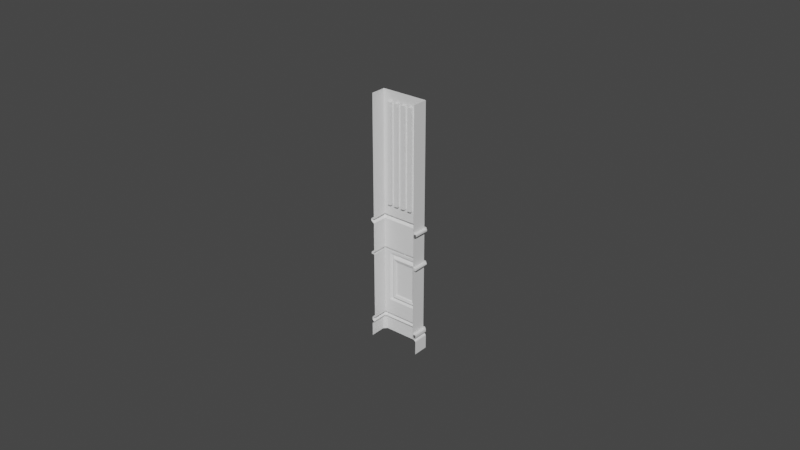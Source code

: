 # Source: Wall_Thin.blend  (saved by Blender 2.92.15; exported with 4.5.12 LTS)
import bpy
from mathutils import Matrix  # noqa: F401  (used for matrix-valued properties, if any)

bpy.ops.wm.read_factory_settings(use_empty=True)
scene = bpy.context.scene
scene.name = 'Scene'

# ---- collections
col_collection = bpy.data.collections.new('Collection'); scene.collection.children.link(col_collection)

# ---- world
world_world = bpy.data.worlds.new('World'); scene.world = world_world
world_world.use_nodes = True; world_world.node_tree.nodes.clear()
_N = world_world.node_tree.nodes; _L = world_world.node_tree.links
n0 = _N.new('ShaderNodeOutputWorld'); n0.name = 'World Output'; n0.location = (300, 300)
n1 = _N.new('ShaderNodeBackground'); n1.name = 'Background'; n1.location = (10, 300)
n1.inputs[0].default_value = (0.05088, 0.05088, 0.05088, 1.0)
_L.new(n1.outputs[0], n0.inputs[0])
n0.is_active_output = True
world_world.color = (0.05088, 0.05088, 0.05088)
world_world.use_sun_shadow = False
world_world.sun_shadow_jitter_overblur = 0.0

# ---- meshes
me_plane = bpy.data.meshes.new('Plane')
me_plane.from_pydata([(0.03, 0.005, 0.08), (0.03, 0.005, 0.04141), (0.03, 0.005, 0.01174), (0.03, 0.005, 0.02805), (0.01253, 0.005, 0.01403), (0.01253, 0.005, 0.02576), (0.03, 0.005, 0.006749), (-4.45e-12, 0.005, 0.006749), (0.0075, 0.005, 0.006749), (0.015, 0.005, 0.006749), (0.0225, 0.005, 0.006749), (0.03, 0.005, 0.07678), (0.03, 0.005, 0.04463), (0.0225, 0.005, 0.01174), (0.0, 0.005, 0.03028), (-4.45e-12, 0.005, 0.01174), (-4.45e-12, 0.005, 0.02805), (0.0075, 0.005, 0.01174), (0.03, 0.005, 0.03918), (0.015, 0.005, 0.01174), (0.03, 0.005, 0.03028), (3.916e-11, 0.005, 0.01403), (3.916e-11, 0.005, 0.02576), (0.002722, 0.005, 0.01403), (0.002722, 0.005, 0.02576), (0.005444, 0.005, 0.01403), (0.005444, 0.005, 0.02576), (0.01812, 0.005386, 0.02713), (0.02027, 0.00545, 0.02758), (0.01876, 0.005546, 0.02726), (0.01954, 0.00557, 0.02743), (0.02027, 0.00545, 0.01221), (0.01812, 0.005386, 0.01266), (0.01954, 0.00557, 0.01236), (0.01876, 0.005546, 0.01253), (4.545e-11, 0.005382, 0.01266), (4.545e-11, 0.005444, 0.0122), (4.545e-11, 0.005543, 0.01253), (4.545e-11, 0.005566, 0.01236), (4.545e-11, 0.005444, 0.02759), (4.545e-11, 0.005382, 0.02713), (4.545e-11, 0.005566, 0.02743), (4.545e-11, 0.005543, 0.02726), (0.001839, 0.005383, 0.01266), (0.001857, 0.005445, 0.0122), (0.001844, 0.005544, 0.01253), (0.001851, 0.005567, 0.01236), (0.001857, 0.005445, 0.02759), (0.001839, 0.005383, 0.02713), (0.001851, 0.005567, 0.02743), (0.001844, 0.005544, 0.02726), (0.003678, 0.005384, 0.01266), (0.003714, 0.005447, 0.01221), (0.003689, 0.005545, 0.01253), (0.003702, 0.005568, 0.01236), (0.003714, 0.005447, 0.02758), (0.003678, 0.005384, 0.02713), (0.003702, 0.005568, 0.02743), (0.003689, 0.005545, 0.02726), (5.816e-05, 0.005275, 0.01426), (-5.816e-05, 0.005275, 0.01426), (3.916e-11, 0.005125, 0.01403), (5.816e-05, 0.005275, 0.02553), (3.916e-11, 0.005125, 0.02576), (-5.816e-05, 0.005275, 0.02553), (0.00278, 0.005275, 0.01426), (0.002664, 0.005275, 0.01426), (0.002722, 0.005125, 0.01403), (0.00278, 0.005275, 0.02553), (0.002722, 0.005125, 0.02576), (0.002664, 0.005275, 0.02553), (0.005502, 0.005275, 0.01426), (0.005386, 0.005275, 0.01426), (0.005444, 0.005125, 0.01403), (0.005502, 0.005275, 0.02553), (0.005444, 0.005125, 0.02576), (0.005386, 0.005275, 0.02553), (0.0116, 0.005275, 0.01426), (0.01253, 0.005125, 0.01403), (0.01253, 0.005125, 0.02576), (0.0116, 0.005275, 0.02553), (4.456e-11, 0.004733, 0.01322), (3.693e-11, 0.004807, 0.0131), (4.545e-11, 0.004809, 0.02669), (3.66e-11, 0.004736, 0.02656), (0.001822, 0.004807, 0.0131), (0.003644, 0.004801, 0.0131), (0.0038, 0.004733, 0.01322), (0.003718, 0.004756, 0.01316), (0.003644, 0.004801, 0.02669), (0.003718, 0.004756, 0.02663), (0.0038, 0.004733, 0.02657), (0.01595, 0.004791, 0.01311), (0.01574, 0.00475, 0.01316), (0.01549, 0.004729, 0.01322), (0.01595, 0.004791, 0.02668), (0.01549, 0.004729, 0.02657), (0.01574, 0.00475, 0.02663), (0.002455, 0.005, 0.07678), (0.007364, 0.005, 0.07678), (0.01227, 0.005, 0.07678), (0.01718, 0.005, 0.07678), (0.02209, 0.005, 0.07678), (0.002455, 0.005, 0.04463), (0.007364, 0.005, 0.04463), (0.01227, 0.005, 0.04463), (0.01718, 0.005, 0.04463), (0.02209, 0.005, 0.04463), (0.03, 3.104e-10, 0.02953), (0.03, 3.881e-10, 0.02879), (0.03, 2.328e-10, 0.03918), (0.03, 2.328e-10, 0.03028), (0.0, 0.005, 0.03918), (0.02455, 0.005, 0.08), (0.01909, 0.005, 0.08), (0.01364, 0.005, 0.08), (0.008182, 0.005, 0.08), (0.002727, 0.005, 0.08), (0.002455, 0.004, 0.07678), (0.007364, 0.004, 0.07678), (0.01227, 0.004, 0.07678), (0.01718, 0.004, 0.07678), (0.02209, 0.004, 0.07678), (0.002455, 0.004, 0.04463), (0.007364, 0.004, 0.04463), (0.01227, 0.004, 0.04463), (0.01718, 0.004, 0.04463), (0.02209, 0.004, 0.04463), (0.03, -1.863e-09, 0.08), (0.03, 0.0, 0.04141), (0.03, 1.397e-09, 0.01174), (0.03, 4.657e-10, 0.02805), (0.03, 1.397e-09, 0.006749), (0.03, -1.397e-09, 0.07678), (0.03, -4.657e-10, 0.04463), (0.03, 0.006, 1.118e-08), (-4.45e-12, 0.006, 1.118e-08), (0.0075, 0.006, 1.118e-08), (0.015, 0.006, 1.118e-08), (0.0225, 0.006, 1.118e-08), (0.03, 0.006, 0.001125), (0.03, 0.006, 0.00225), (0.03, 0.006, 0.003375), (-4.45e-12, 0.006, 0.001125), (-4.45e-12, 0.006, 0.00225), (-4.45e-12, 0.006, 0.003375), (0.0075, 0.006, 0.001125), (0.0075, 0.006, 0.00225), (0.0075, 0.006, 0.003375), (0.015, 0.006, 0.001125), (0.015, 0.006, 0.00225), (0.015, 0.006, 0.003375), (0.0225, 0.006, 0.001125), (0.0225, 0.006, 0.00225), (0.0225, 0.006, 0.003375), (0.034, 0.005, 1.118e-08), (0.034, 1.863e-09, 1.118e-08), (0.034, 0.005, 0.001125), (0.034, 0.005, 0.00225), (0.034, 0.005, 0.003375), (0.034, 1.785e-09, 0.001125), (0.034, 1.707e-09, 0.00225), (0.034, 1.63e-09, 0.003375), (0.03375, 1.475e-09, 0.005624), (0.03375, 1.552e-09, 0.004499), (6.063e-13, 0.004, 0.07678), (-3.032e-12, 0.005, 0.08), (6.063e-13, 0.005, 0.04141), (6.063e-13, 0.005, 0.04463), (6.063e-13, 0.005, 0.07678), (0.03, 0.005, 0.02879), (0.03, 0.005, 0.02953), (-2.967e-12, 0.005, 0.02879), (-1.483e-12, 0.005, 0.02953), (0.03, 0.005, 0.04067), (4.042e-13, 0.005, 0.04067), (0.03, 7.761e-11, 0.04067), (-1.483e-12, 0.005746, 0.02953), (-1.983e-12, 0.006, 0.02928), (-1.55e-12, 0.005873, 0.0295), (-1.733e-12, 0.005966, 0.02941), (0.03, 0.006, 0.02928), (0.03, 0.005746, 0.02953), (0.03001, 0.005965, 0.02941), (0.03001, 0.005872, 0.0295), (0.034, 3.366e-10, 0.02928), (0.03375, 3.104e-10, 0.02953), (0.03397, 3.235e-10, 0.02941), (0.03388, 3.139e-10, 0.0295), (0.03326, 0.004997, 0.02953), (0.03407, 0.004994, 0.02928), (0.03361, 0.004996, 0.0295), (0.0339, 0.004995, 0.02941), (-2.467e-12, 0.006, 0.02904), (-2.967e-12, 0.005746, 0.02879), (-2.717e-12, 0.005966, 0.02892), (-2.9e-12, 0.005873, 0.02883), (0.03, 0.006, 0.02904), (0.03, 0.005746, 0.02879), (0.03001, 0.005965, 0.02892), (0.03001, 0.005872, 0.02883), (0.03375, 3.881e-10, 0.02879), (0.034, 3.619e-10, 0.02904), (0.03388, 3.845e-10, 0.02883), (0.03397, 3.75e-10, 0.02892), (0.03326, 0.004997, 0.02879), (0.03407, 0.004994, 0.02904), (0.03361, 0.004996, 0.02883), (0.0339, 0.004995, 0.02892), (0.03, 0.00565, 0.006749), (0.03, 0.005815, 0.006684), (-4.45e-12, 0.00565, 0.006749), (-4.45e-12, 0.00577, 0.006715), (0.0075, 0.005817, 0.006682), (0.0075, 0.005709, 0.00674), (0.015, 0.00565, 0.006749), (0.015, 0.00577, 0.006716), (0.0225, 0.00565, 0.006749), (0.0225, 0.005816, 0.006683), (0.03365, 0.004919, 0.006749), (0.03378, 0.004981, 0.006705), (0.03365, 1.397e-09, 0.006749), (0.03378, 1.4e-09, 0.006706), (0.03, 0.006, 0.006399), (0.03, 0.005967, 0.006519), (-4.45e-12, 0.005932, 0.006567), (-4.45e-12, 0.005991, 0.006458), (0.0075, 0.005932, 0.006567), (0.0075, 0.005991, 0.006458), (0.015, 0.005933, 0.006566), (0.015, 0.005991, 0.006458), (0.0225, 0.006, 0.006399), (0.0225, 0.005967, 0.006519), (0.034, 0.005, 0.006399), (0.03391, 0.005, 0.006586), (0.03391, 1.408e-09, 0.006585), (0.03399, 1.417e-09, 0.006461), (0.03, 0.005842, 0.005558), (0.03, 0.005758, 0.005443), (-4.45e-12, 0.005742, 0.005431), (-4.45e-12, 0.005814, 0.005512), (0.0075, 0.005843, 0.00556), (0.0075, 0.005777, 0.005464), (0.015, 0.005843, 0.00556), (0.015, 0.005746, 0.005434), (0.0225, 0.005751, 0.005437), (0.0225, 0.005842, 0.005559), (0.03361, 0.005, 0.00555), (0.03383, 0.005, 0.005671), (0.03361, 1.48e-09, 0.005551), (0.03, 0.006, 0.005974), (0.03, 0.005958, 0.00579), (-4.45e-12, 0.005957, 0.005788), (-4.45e-12, 0.005994, 0.005913), (0.0075, 0.005957, 0.005788), (0.0075, 0.005994, 0.005913), (0.015, 0.006, 0.005974), (0.015, 0.005957, 0.005788), (0.0225, 0.005957, 0.005789), (0.0225, 0.006, 0.005974), (0.03392, 0.005, 0.005784), (0.034, 0.005, 0.005974), (0.034, 1.45e-09, 0.005974), (0.03396, 1.46e-09, 0.005843), (0.03, 0.005758, 0.004681), (0.03, 0.005842, 0.004566), (-4.45e-12, 0.005742, 0.004693), (-4.45e-12, 0.005814, 0.004612), (0.0075, 0.005843, 0.004563), (0.0075, 0.005777, 0.004659), (0.015, 0.005746, 0.00469), (0.015, 0.005814, 0.004612), (0.0225, 0.005842, 0.004565), (0.0225, 0.005751, 0.004686), (0.03361, 0.005, 0.004573), (0.03383, 0.005, 0.004453), (0.03361, 1.547e-09, 0.004573), (0.03, 0.006, 0.004149), (0.03, 0.005979, 0.004278), (-4.45e-12, 0.005957, 0.004336), (-4.45e-12, 0.006, 0.004149), (0.0075, 0.005957, 0.004336), (0.0075, 0.005994, 0.004211), (0.015, 0.006, 0.004149), (0.015, 0.005978, 0.004279), (0.0225, 0.006, 0.004149), (0.0225, 0.005979, 0.004279), (0.03392, 0.005, 0.00434), (0.03398, 0.005002, 0.004212), (0.034, 1.576e-09, 0.004149), (0.03396, 1.567e-09, 0.004281), (0.03, 0.00545, 0.005012), (0.03, 0.005475, 0.004907), (0.03, 0.005457, 0.005167), (-4.45e-12, 0.005512, 0.004865), (-4.45e-12, 0.005458, 0.004956), (-4.45e-12, 0.00545, 0.005112), (-4.45e-12, 0.005481, 0.005222), (0.0075, 0.005511, 0.004866), (0.0075, 0.005458, 0.004956), (0.0075, 0.00545, 0.005112), (0.0075, 0.005481, 0.005221), (0.015, 0.00545, 0.005012), (0.015, 0.00548, 0.004903), (0.015, 0.00548, 0.005221), (0.0225, 0.005505, 0.005253), (0.0225, 0.00545, 0.005012), (0.0225, 0.005478, 0.004905), (0.03182, 0.005, 0.005215), (0.0317, 0.004995, 0.00514), (0.03182, 0.005, 0.004909), (0.0317, 0.004995, 0.004983), (0.03167, 1.515e-09, 0.005037), (0.03174, 1.522e-09, 0.004936), (0.03181, 1.503e-09, 0.005215), (0.03169, 1.508e-09, 0.005141), (0.0225, 0.005, 0.02805), (0.015, 0.005, 0.02805), (0.0075, 0.005, 0.02805), (0.0225, 0.005, 0.04141), (0.015, 0.005, 0.04141), (0.0075, 0.005, 0.04141), (0.0225, 0.005, 0.03918), (0.015, 0.005, 0.03918), (0.0075, 0.005, 0.03918), (0.0225, 0.005, 0.03028), (0.015, 0.005, 0.03028), (0.0075, 0.005, 0.03028), (0.0225, 0.005, 0.02953), (0.015, 0.005, 0.02953), (0.0075, 0.005, 0.02953), (0.0225, 0.005, 0.02879), (0.015, 0.005, 0.02879), (0.0075, 0.005, 0.02879), (0.0225, 0.005, 0.04067), (0.015, 0.005, 0.04067), (0.0075, 0.005, 0.04067), (0.0225, 0.006, 0.02928), (0.015, 0.006, 0.02928), (0.0075, 0.006, 0.02928), (0.007501, 0.005966, 0.02941), (0.015, 0.005965, 0.02941), (0.0225, 0.005965, 0.02941), (0.007501, 0.005873, 0.0295), (0.015, 0.005872, 0.0295), (0.0225, 0.005872, 0.0295), (0.0075, 0.005746, 0.02953), (0.015, 0.005746, 0.02953), (0.0225, 0.005746, 0.02953), (0.0225, 0.005746, 0.02879), (0.015, 0.005746, 0.02879), (0.0075, 0.005746, 0.02879), (0.007501, 0.005873, 0.02883), (0.015, 0.005872, 0.02883), (0.0225, 0.005872, 0.02883), (0.007501, 0.005966, 0.02892), (0.015, 0.005965, 0.02892), (0.0225, 0.005965, 0.02892), (0.0075, 0.006, 0.02904), (0.015, 0.006, 0.02904), (0.0225, 0.006, 0.02904), (6.063e-13, 0.004, 0.04463), (0.03, 0.005748, 0.04067), (0.03, 0.006, 0.04042), (0.03001, 0.005873, 0.04063), (0.03001, 0.005965, 0.04054), (4.042e-13, 0.005749, 0.04067), (3.361e-13, 0.006, 0.04042), (3.951e-13, 0.005874, 0.04063), (3.702e-13, 0.005966, 0.04054), (0.0225, 0.006, 0.04042), (0.0225, 0.005748, 0.04067), (0.0225, 0.005966, 0.04054), (0.0225, 0.005874, 0.04063), (0.015, 0.006, 0.04042), (0.015, 0.005749, 0.04067), (0.015, 0.005966, 0.04054), (0.015, 0.005874, 0.04063), (0.0075, 0.005749, 0.04067), (0.0075, 0.006, 0.04042), (0.0075, 0.005874, 0.04063), (0.0075, 0.005966, 0.04054), (0.034, 0.005, 0.04042), (0.03375, 0.00481, 0.04067), (0.03395, 0.004962, 0.04054), (0.03386, 0.004892, 0.04063), (0.034, 1.037e-10, 0.04042), (0.03375, 7.761e-11, 0.04067), (0.03397, 9.068e-11, 0.04054), (0.03388, 8.111e-11, 0.04063), (0.03, 0.005883, 0.03984), (0.03, 0.006, 0.04018), (0.03, 0.005941, 0.03992), (0.03, 0.005983, 0.04004), (2.702e-13, 0.006, 0.04018), (1.714e-13, 0.005848, 0.03981), (2.32e-13, 0.00598, 0.04004), (1.959e-13, 0.005924, 0.0399), (0.0225, 0.005867, 0.03983), (0.0225, 0.006, 0.04018), (0.0225, 0.005933, 0.03991), (0.0225, 0.005982, 0.04004), (0.015, 0.005856, 0.03982), (0.015, 0.006, 0.04018), (0.015, 0.005928, 0.03991), (0.015, 0.005981, 0.04004), (0.0075, 0.006, 0.04018), (0.0075, 0.00585, 0.03981), (0.0075, 0.00598, 0.04004), (0.0075, 0.005925, 0.0399), (0.034, 0.005, 0.04018), (0.03363, 0.005, 0.03986), (0.0339, 0.005012, 0.04004), (0.03377, 0.005012, 0.03992), (0.03363, 1.624e-10, 0.03986), (0.034, 1.291e-10, 0.04018), (0.03382, 1.553e-10, 0.03993), (0.03395, 1.431e-10, 0.04004)], [], [(10, 13, 2, 6), (59, 62, 70, 66), (7, 15, 17, 8), (21, 61, 67, 23), (8, 17, 19, 9), (9, 19, 13, 10), (163, 248, 260, 263), (257, 258, 246, 243), (31, 13, 19, 52), (86, 85, 82, 81, 87, 88), (107, 12, 1, 319, 320, 321, 167, 168, 103, 104, 105, 106), (5, 26, 91, 96), (18, 110, 111, 20), (52, 19, 17, 44), (44, 17, 15, 36), (333, 318, 16, 172), (95, 27, 32, 92), (85, 43, 35, 82), (86, 51, 43, 85), (92, 32, 51, 86), (89, 56, 27, 95), (24, 69, 63, 22), (23, 67, 73, 25), (25, 73, 78, 4), (65, 68, 76, 72), (26, 75, 69, 24), (71, 74, 80, 77), (5, 79, 75, 26), (4, 78, 79, 5), (28, 30, 57, 55), (30, 29, 58, 57), (29, 27, 56, 58), (52, 54, 33, 31), (54, 53, 34, 33), (53, 51, 32, 34), (55, 57, 49, 47), (57, 58, 50, 49), (58, 56, 48, 50), (44, 46, 54, 52), (46, 45, 53, 54), (45, 43, 51, 53), (47, 49, 41, 39), (49, 50, 42, 41), (50, 48, 40, 42), (36, 38, 46, 44), (38, 37, 45, 46), (37, 35, 43, 45), (31, 33, 30, 28), (33, 34, 29, 30), (34, 32, 27, 29), (59, 61, 60), (62, 64, 63), (65, 67, 66), (68, 70, 69), (71, 73, 72), (74, 76, 75), (59, 60, 64, 62), (65, 66, 70, 68), (71, 72, 76, 74), (78, 77, 80, 79), (66, 67, 61, 59), (69, 70, 62, 63), (72, 73, 67, 65), (75, 76, 68, 69), (77, 78, 73, 71), (79, 80, 74, 75), (94, 96, 97, 93), (93, 97, 95, 92), (21, 23, 25, 4, 94, 87, 81), (92, 86, 88, 93), (93, 88, 87, 94), (4, 5, 96, 94), (96, 91, 90, 97), (97, 90, 89, 95), (324, 327, 14, 112), (20, 111, 108, 171), (182, 171, 189), (0, 11, 102, 113), (113, 102, 101, 114), (114, 101, 100, 115), (115, 100, 99, 116), (116, 99, 98, 117), (11, 12, 107, 102), (101, 106, 105, 100), (100, 120, 119, 99), (99, 104, 103, 98), (122, 127, 126, 121), (120, 125, 124, 119), (107, 127, 122, 102), (102, 122, 121, 101), (101, 121, 126, 106), (104, 124, 125, 105), (105, 125, 120, 100), (99, 119, 124, 104), (106, 126, 127, 107), (11, 133, 134, 12), (2, 130, 132, 6), (12, 134, 129, 1), (3, 131, 130, 2), (170, 109, 131, 3), (0, 128, 133, 11), (288, 289, 162, 159), (271, 272, 286, 284), (268, 271, 284, 281), (229, 227, 213, 216), (273, 307, 292, 264), (139, 152, 140, 135), (152, 153, 141, 140), (153, 154, 142, 141), (136, 143, 146, 137), (143, 144, 147, 146), (144, 145, 148, 147), (148, 282, 283, 151), (232, 229, 216, 218), (137, 146, 149, 138), (146, 147, 150, 149), (147, 148, 151, 150), (151, 283, 285, 154), (138, 149, 152, 139), (149, 150, 153, 152), (150, 151, 154, 153), (233, 236, 262, 261), (256, 230, 231, 259), (255, 228, 230, 256), (6, 219, 209), (293, 238, 247, 308), (312, 311, 309, 315), (258, 251, 237, 246), (140, 157, 155, 135), (270, 303, 307, 273), (269, 298, 303, 270), (266, 294, 298, 269), (264, 292, 310, 274), (142, 277, 288, 159), (141, 158, 157, 140), (305, 245, 238, 293), (297, 239, 242, 301), (301, 242, 244, 304), (304, 244, 245, 305), (9, 10, 217, 215), (8, 9, 215, 214), (7, 8, 214, 211), (10, 6, 209, 217), (157, 160, 156, 155), (235, 234, 220, 222), (142, 159, 158, 141), (159, 162, 161, 158), (158, 161, 160, 157), (278, 265, 275, 287), (154, 285, 277, 142), (145, 280, 282, 148), (290, 287, 275, 164), (247, 249, 314, 308), (6, 132, 221, 219), (254, 257, 243, 241), (252, 254, 241, 240), (310, 313, 276, 274), (253, 226, 228, 255), (237, 251, 260, 248), (210, 220, 234, 224), (118, 165, 169, 98), (327, 330, 173, 14), (117, 98, 169, 166), (321, 336, 175, 167), (363, 391, 399, 370), (1, 129, 176, 174), (328, 171, 182, 348), (170, 198, 205), (172, 173, 177, 179, 180, 178, 193, 195, 196, 194), (190, 185, 202, 206), (171, 108, 186, 189), (109, 170, 205, 201), (108, 109, 201, 203, 204, 202, 185, 187, 188, 186), (190, 206, 197, 181), (182, 189, 191, 184), (184, 191, 192, 183), (183, 192, 190, 181), (339, 178, 180, 340), (340, 180, 179, 343), (343, 179, 177, 346), (185, 190, 192, 187), (187, 192, 191, 188), (188, 191, 189, 186), (333, 172, 194, 351), (351, 194, 196, 352), (352, 196, 195, 355), (355, 195, 193, 358), (201, 205, 207, 203), (203, 207, 208, 204), (204, 208, 206, 202), (197, 206, 208, 199), (199, 208, 207, 200), (200, 207, 205, 198), (339, 358, 193, 178), (215, 217, 216), (216, 217, 218), (214, 215, 216), (214, 216, 213), (211, 214, 212), (212, 214, 213), (217, 209, 210, 218), (219, 221, 222, 220), (209, 219, 220, 210), (227, 225, 212, 213), (231, 230, 232), (232, 230, 229), (230, 228, 227, 229), (228, 226, 225, 227), (223, 231, 232), (223, 232, 224), (236, 233, 234, 235), (224, 234, 233, 223), (224, 232, 218, 210), (238, 245, 246, 237), (242, 239, 240), (242, 240, 241), (244, 242, 243), (243, 242, 241), (245, 244, 243), (245, 243, 246), (249, 247, 248, 163), (237, 248, 238), (238, 248, 247), (223, 233, 261, 250), (259, 250, 251, 258), (253, 255, 254, 252), (255, 256, 257, 254), (256, 259, 258, 257), (261, 262, 263), (261, 263, 260), (250, 261, 260, 251), (259, 231, 223, 250), (273, 264, 265, 272), (266, 269, 267), (267, 269, 268), (269, 270, 271), (269, 271, 268), (270, 273, 271), (271, 273, 272), (264, 274, 275), (264, 275, 265), (274, 276, 164, 275), (267, 268, 281, 279), (277, 285, 278), (278, 285, 286), (282, 280, 279), (282, 279, 281), (283, 282, 284), (284, 282, 281), (285, 283, 284, 286), (278, 287, 288), (278, 288, 277), (289, 288, 290), (290, 288, 287), (272, 265, 278, 286), (304, 305, 306, 302), (307, 303, 302, 306), (301, 304, 300), (300, 304, 302), (303, 298, 299), (303, 299, 302), (302, 299, 300), (297, 301, 300, 296), (298, 294, 295, 299), (299, 295, 296, 300), (305, 293, 291, 306), (292, 307, 306, 291), (313, 310, 311), (313, 311, 312), (308, 314, 315, 309), (291, 311, 292), (292, 311, 310), (293, 308, 309), (293, 309, 291), (291, 309, 311), (3, 2, 13, 316), (28, 316, 13, 31), (55, 47, 39, 16, 318, 317, 316, 28), (181, 197, 360, 337), (337, 360, 359, 338), (338, 359, 358, 339), (199, 357, 360, 197), (357, 356, 359, 360), (356, 355, 358, 359), (200, 354, 357, 199), (354, 353, 356, 357), (353, 352, 355, 356), (198, 349, 354, 200), (349, 350, 353, 354), (350, 351, 352, 353), (170, 331, 349, 198), (331, 332, 350, 349), (332, 333, 351, 350), (184, 345, 348, 182), (345, 344, 347, 348), (344, 343, 346, 347), (183, 342, 345, 184), (342, 341, 344, 345), (341, 340, 343, 344), (181, 337, 342, 183), (337, 338, 341, 342), (338, 339, 340, 341), (173, 330, 346, 177), (330, 329, 347, 346), (329, 328, 348, 347), (174, 383, 362), (1, 174, 334, 319), (319, 334, 335, 320), (320, 335, 336, 321), (20, 171, 328, 325), (325, 328, 329, 326), (326, 329, 330, 327), (18, 20, 325, 322), (322, 325, 326, 323), (323, 326, 327, 324), (374, 403, 406, 379), (170, 3, 316, 331), (331, 316, 317, 332), (332, 317, 318, 333), (103, 123, 118, 98), (123, 103, 168, 361), (123, 361, 165, 118), (175, 336, 378, 366), (334, 174, 362, 371), (336, 335, 375, 378), (323, 402, 398, 322), (324, 407, 402, 323), (379, 406, 394, 367), (18, 411, 414, 110), (335, 334, 371, 375), (112, 395, 407, 324), (174, 176, 387, 383), (370, 399, 403, 374), (382, 386, 415, 410), (322, 398, 390, 18), (379, 367, 369, 381), (381, 369, 368, 380), (380, 368, 366, 378), (363, 370, 372, 365), (365, 372, 373, 364), (364, 373, 371, 362), (370, 374, 376, 372), (372, 376, 377, 373), (373, 377, 375, 371), (374, 379, 381, 376), (376, 381, 380, 377), (377, 380, 378, 375), (386, 382, 384, 388), (388, 384, 385, 389), (389, 385, 383, 387), (362, 383, 385, 364), (364, 385, 384, 365), (365, 384, 382, 363), (390, 411, 18), (391, 410, 412, 393), (393, 412, 413, 392), (392, 413, 411, 390), (407, 395, 397, 409), (409, 397, 396, 408), (408, 396, 394, 406), (390, 398, 400, 392), (392, 400, 401, 393), (393, 401, 399, 391), (398, 402, 404, 400), (400, 404, 405, 401), (401, 405, 403, 399), (402, 407, 409, 404), (404, 409, 408, 405), (405, 408, 406, 403), (414, 411, 413, 416), (416, 413, 412, 417), (417, 412, 410, 415), (410, 391, 363, 382), (24, 22, 84, 91, 26), (91, 84, 83, 89, 90), (48, 56, 89, 83, 40)])
_uv = me_plane.uv_layers.new(name='UVMap')
_uv.uv.foreach_set('vector', [0.875, 0.08333, 0.875, 0.1667, 1.0, 0.1667, 1.0, 0.08333, 0.5027, 0.1998, 0.5027, 0.3002, 0.6223, 0.3002, 0.6223, 0.1998, 0.5, 0.08333, 0.5, 0.1667, 0.625, 0.1667, 0.625, 0.08333, 0.5, 0.1977, 0.5, 0.1977, 0.625, 0.1977, 0.625, 0.1977, 0.625, 0.08333, 0.625, 0.1667, 0.75, 0.1667, 0.75, 0.08333, 0.75, 0.08333, 0.75, 0.1667, 0.875, 0.1667, 0.875, 0.08333, 1.0, 0.07001, 1.0, 0.07002, 1.0, 0.07141, 1.0, 0.07142, 0.75, 0.07147, 0.875, 0.07148, 0.875, 0.06864, 0.75, 0.06865, 0.8691, 0.1715, 0.875, 0.1667, 0.75, 0.1667, 0.75, 0.1714, 0.75, 0.1806, 0.625, 0.1805, 0.5, 0.1805, 0.0, 0.0, 0.7517, 0.1823, 0.753, 0.181, 0.0, 0.0, 0.0, 0.0, 0.0, 0.0, 0.0, 0.0, 0.0, 0.0, 0.0, 0.0, 0.0, 0.0, 0.0, 0.0, 0.0, 0.0, 0.0, 0.0, 0.0, 0.0, 0.0, 0.0, 0.8364, 0.3023, 0.75, 0.3023, 0.7517, 0.3177, 0.8561, 0.3178, 0.3333, 0.1111, 0.3333, 0.1111, 0.6667, 0.2222, 0.6667, 0.2222, 0.75, 0.1714, 0.75, 0.1667, 0.625, 0.1667, 0.625, 0.1714, 0.625, 0.1714, 0.625, 0.1667, 0.5, 0.1667, 0.5, 0.1714, 0.2222, 0.07407, 0.25, 0.08333, 0.0, 0.0, 0.0, 0.0, 0.8579, 0.3193, 0.8635, 0.3239, 0.8635, 0.1761, 0.8579, 0.1807, 0.625, 0.1805, 0.625, 0.1761, 0.5, 0.1761, 0.5, 0.1805, 0.75, 0.1806, 0.75, 0.1761, 0.625, 0.1761, 0.625, 0.1805, 0.8579, 0.1807, 0.8635, 0.1761, 0.75, 0.1761, 0.75, 0.1806, 0.75, 0.3194, 0.75, 0.3239, 0.8635, 0.3239, 0.8579, 0.3193, 0.625, 0.3023, 0.625, 0.3023, 0.5, 0.3023, 0.5, 0.3023, 0.625, 0.1977, 0.625, 0.1977, 0.75, 0.1977, 0.75, 0.1977, 0.75, 0.1977, 0.75, 0.1977, 0.8364, 0.1977, 0.8364, 0.1977, 0.6277, 0.1998, 0.6277, 0.3002, 0.7473, 0.3002, 0.7473, 0.1998, 0.75, 0.3023, 0.75, 0.3023, 0.625, 0.3023, 0.625, 0.3023, 0.7527, 0.1998, 0.7527, 0.3002, 0.8337, 0.3002, 0.8337, 0.1998, 0.8364, 0.3023, 0.8364, 0.3023, 0.75, 0.3023, 0.75, 0.3023, 0.8364, 0.1977, 0.8364, 0.1977, 0.8364, 0.3023, 0.8364, 0.3023, 0.8691, 0.3285, 0.8672, 0.3272, 0.7498, 0.3274, 0.75, 0.3286, 0.8672, 0.3272, 0.8652, 0.3251, 0.7502, 0.3249, 0.7498, 0.3274, 0.8652, 0.3251, 0.8635, 0.3239, 0.75, 0.3239, 0.7502, 0.3249, 0.75, 0.1714, 0.7498, 0.1726, 0.8672, 0.1728, 0.8691, 0.1715, 0.7498, 0.1726, 0.7502, 0.1751, 0.8652, 0.1749, 0.8672, 0.1728, 0.7502, 0.1751, 0.75, 0.1761, 0.8635, 0.1761, 0.8652, 0.1749, 0.75, 0.3286, 0.7498, 0.3274, 0.6249, 0.3274, 0.625, 0.3286, 0.7498, 0.3274, 0.7502, 0.3249, 0.6251, 0.3249, 0.6249, 0.3274, 0.7502, 0.3249, 0.75, 0.3239, 0.625, 0.3239, 0.6251, 0.3249, 0.625, 0.1714, 0.6249, 0.1726, 0.7498, 0.1726, 0.75, 0.1714, 0.6249, 0.1726, 0.6251, 0.1751, 0.7502, 0.1751, 0.7498, 0.1726, 0.6251, 0.1751, 0.625, 0.1761, 0.75, 0.1761, 0.7502, 0.1751, 0.625, 0.3286, 0.6249, 0.3274, 0.5, 0.3274, 0.5, 0.3286, 0.6249, 0.3274, 0.6251, 0.3249, 0.5, 0.3249, 0.5, 0.3274, 0.6251, 0.3249, 0.625, 0.3239, 0.5, 0.3239, 0.5, 0.3249, 0.5, 0.1714, 0.5, 0.1726, 0.6249, 0.1726, 0.625, 0.1714, 0.5, 0.1726, 0.5, 0.1751, 0.6251, 0.1751, 0.6249, 0.1726, 0.5, 0.1751, 0.5, 0.1761, 0.625, 0.1761, 0.6251, 0.1751, 0.8691, 0.1715, 0.8672, 0.1728, 0.8672, 0.3272, 0.8691, 0.3285, 0.8672, 0.1728, 0.8652, 0.1749, 0.8652, 0.3251, 0.8672, 0.3272, 0.8652, 0.1749, 0.8635, 0.1761, 0.8635, 0.3239, 0.8652, 0.3251, 0.5027, 0.1998, 0.5, 0.1977, 0.4973, 0.1998, 0.5027, 0.3002, 0.4973, 0.3002, 0.5, 0.3023, 0.6277, 0.1998, 0.625, 0.1977, 0.6223, 0.1998, 0.6277, 0.3002, 0.6223, 0.3002, 0.625, 0.3023, 0.7527, 0.1998, 0.75, 0.1977, 0.7473, 0.1998, 0.7527, 0.3002, 0.7473, 0.3002, 0.75, 0.3023, 0.5027, 0.1998, 0.4973, 0.1998, 0.4973, 0.3002, 0.5027, 0.3002, 0.6277, 0.1998, 0.6223, 0.1998, 0.6223, 0.3002, 0.6277, 0.3002, 0.7527, 0.1998, 0.7473, 0.1998, 0.7473, 0.3002, 0.7527, 0.3002, 0.8364, 0.1977, 0.8337, 0.1998, 0.8337, 0.3002, 0.8364, 0.3023, 0.6223, 0.1998, 0.625, 0.1977, 0.5, 0.1977, 0.5027, 0.1998, 0.625, 0.3023, 0.6223, 0.3002, 0.5027, 0.3002, 0.5, 0.3023, 0.7473, 0.1998, 0.75, 0.1977, 0.625, 0.1977, 0.6277, 0.1998, 0.75, 0.3023, 0.7473, 0.3002, 0.6277, 0.3002, 0.625, 0.3023, 0.8337, 0.1998, 0.8364, 0.1977, 0.75, 0.1977, 0.7527, 0.1998, 0.8364, 0.3023, 0.8337, 0.3002, 0.7527, 0.3002, 0.75, 0.3023, 0.8561, 0.1822, 0.8561, 0.3178, 0.8572, 0.3189, 0.8572, 0.1811, 0.8572, 0.1811, 0.8572, 0.3189, 0.8579, 0.3193, 0.8579, 0.1807, 0.5, 0.1977, 0.625, 0.1977, 0.75, 0.1977, 0.8364, 0.1977, 0.8561, 0.1822, 0.7517, 0.1823, 0.0, 0.0, 0.8579, 0.1807, 0.75, 0.1806, 0.753, 0.181, 0.8572, 0.1811, 0.8572, 0.1811, 0.753, 0.181, 0.7517, 0.1823, 0.8561, 0.1822, 0.8364, 0.1977, 0.8364, 0.3023, 0.8561, 0.3178, 0.8561, 0.1822, 0.8561, 0.3178, 0.7517, 0.3177, 0.753, 0.319, 0.8572, 0.3189, 0.8572, 0.3189, 0.753, 0.319, 0.75, 0.3194, 0.8579, 0.3193, 0.08333, 0.02778, 0.1667, 0.05556, 0.0, 0.0, 0.0, 0.0, 0.6667, 0.2222, 0.6667, 0.2222, 0.7778, 0.2593, 0.7778, 0.2593, 0.7778, 0.2593, 0.7778, 0.2593, 0.7778, 0.2593, 0.0, 0.0, 0.0, 0.0, 0.0, 0.0, 0.0, 0.0, 0.0, 0.0, 0.0, 0.0, 0.0, 0.0, 0.0, 0.0, 0.0, 0.0, 0.0, 0.0, 0.0, 0.0, 0.0, 0.0, 0.0, 0.0, 0.0, 0.0, 0.0, 0.0, 0.0, 0.0, 0.0, 0.0, 0.0, 0.0, 0.0, 0.0, 0.0, 0.0, 0.0, 0.0, 0.0, 0.0, 0.0, 0.0, 0.0, 0.0, 0.0, 0.0, 0.0, 0.0, 0.0, 0.0, 0.0, 0.0, 0.0, 0.0, 0.0, 0.0, 0.0, 0.0, 0.0, 0.0, 0.0, 0.0, 0.0, 0.0, 0.0, 0.0, 0.0, 0.0, 0.0, 0.0, 0.0, 0.0, 0.0, 0.0, 0.0, 0.0, 0.0, 0.0, 0.0, 0.0, 0.0, 0.0, 0.0, 0.0, 0.0, 0.0, 0.0, 0.0, 0.0, 0.0, 0.0, 0.0, 0.0, 0.0, 0.0, 0.0, 0.0, 0.0, 0.0, 0.0, 0.0, 0.0, 0.0, 0.0, 0.0, 0.0, 0.0, 0.0, 0.0, 0.0, 0.0, 0.0, 0.0, 0.0, 0.0, 0.0, 0.0, 0.0, 0.0, 0.0, 0.0, 0.0, 0.0, 0.0, 0.0, 0.0, 0.0, 0.0, 0.0, 0.0, 0.0, 0.0, 0.0, 0.0, 0.0, 0.0, 0.0, 0.0, 0.0, 0.0, 0.0, 0.0, 0.0, 0.0, 0.0, 0.0, 0.0, 0.0, 1.0, 0.1667, 1.0, 0.1667, 1.0, 0.08333, 1.0, 0.08333, 0.0, 0.0, 0.0, 0.0, 0.0, 0.0, 0.0, 0.0, 1.0, 0.3333, 1.0, 0.3333, 1.0, 0.1667, 1.0, 0.1667, 0.8889, 0.2963, 0.8889, 0.2963, 1.0, 0.3333, 1.0, 0.3333, 0.0, 0.0, 0.0, 0.0, 0.0, 0.0, 0.0, 0.0, 1.0, 0.05123, 1.0, 0.05123, 1.0, 0.04167, 1.0, 0.04167, 0.75, 0.05635, 0.875, 0.05636, 0.875, 0.05352, 0.75, 0.05353, 0.625, 0.05635, 0.75, 0.05635, 0.75, 0.05353, 0.625, 0.05354, 0.75, 0.08108, 0.625, 0.08108, 0.625, 0.0825, 0.75, 0.08251, 0.875, 0.05786, 0.875, 0.06014, 1.0, 0.06019, 1.0, 0.0578, 0.875, 0.0, 0.875, 0.01389, 1.0, 0.01389, 1.0, 0.0, 0.875, 0.01389, 0.875, 0.02778, 1.0, 0.02778, 1.0, 0.01389, 0.875, 0.02778, 0.875, 0.04167, 1.0, 0.04167, 1.0, 0.02778, 0.5, 0.0, 0.5, 0.01389, 0.625, 0.01389, 0.625, 0.0, 0.5, 0.01389, 0.5, 0.02778, 0.625, 0.02778, 0.625, 0.01389, 0.5, 0.02778, 0.5, 0.04167, 0.625, 0.04167, 0.625, 0.02778, 0.625, 0.04167, 0.625, 0.05123, 0.75, 0.05123, 0.75, 0.04167, 0.875, 0.08107, 0.75, 0.08108, 0.75, 0.08251, 0.875, 0.08251, 0.625, 0.0, 0.625, 0.01389, 0.75, 0.01389, 0.75, 0.0, 0.625, 0.01389, 0.625, 0.02778, 0.75, 0.02778, 0.75, 0.01389, 0.625, 0.02778, 0.625, 0.04167, 0.75, 0.04167, 0.75, 0.02778, 0.75, 0.04167, 0.75, 0.05123, 0.875, 0.05123, 0.875, 0.04167, 0.75, 0.0, 0.75, 0.01389, 0.875, 0.01389, 0.875, 0.0, 0.75, 0.01389, 0.75, 0.02778, 0.875, 0.02778, 0.875, 0.01389, 0.75, 0.02778, 0.75, 0.04167, 0.875, 0.04167, 0.875, 0.02778, 1.0, 0.07901, 1.0, 0.07901, 1.0, 0.07377, 1.0, 0.07377, 0.75, 0.07377, 0.75, 0.07901, 0.875, 0.07901, 0.875, 0.07377, 0.625, 0.07377, 0.625, 0.07901, 0.75, 0.07901, 0.75, 0.07377, 1.0, 0.08333, 1.0, 0.08333, 1.0, 0.08333, 1.0, 0.06481, 1.0, 0.0672, 1.0, 0.06853, 1.0, 0.06439, 1.0, 0.06219, 1.0, 0.06219, 1.0, 0.06281, 1.0, 0.06281, 0.875, 0.07148, 1.0, 0.07149, 1.0, 0.06863, 0.875, 0.06864, 1.0, 0.01389, 1.0, 0.01389, 1.0, 0.0, 1.0, 0.0, 0.75, 0.05791, 0.75, 0.0601, 0.875, 0.06014, 0.875, 0.05786, 0.625, 0.05793, 0.625, 0.06008, 0.75, 0.0601, 0.75, 0.05791, 0.5, 0.05794, 0.5, 0.06007, 0.625, 0.06008, 0.625, 0.05793, 1.0, 0.0578, 1.0, 0.06019, 1.0, 0.06061, 1.0, 0.05647, 1.0, 0.04167, 1.0, 0.05123, 1.0, 0.05123, 1.0, 0.04167, 1.0, 0.02778, 1.0, 0.02778, 1.0, 0.01389, 1.0, 0.01389, 0.875, 0.06486, 0.875, 0.06714, 1.0, 0.0672, 1.0, 0.06481, 0.5, 0.06493, 0.5, 0.06706, 0.625, 0.06707, 0.625, 0.06492, 0.625, 0.06492, 0.625, 0.06707, 0.75, 0.06709, 0.75, 0.0649, 0.75, 0.0649, 0.75, 0.06709, 0.875, 0.06714, 0.875, 0.06486, 0.75, 0.08333, 0.875, 0.08333, 0.875, 0.08333, 0.75, 0.08333, 0.625, 0.08333, 0.75, 0.08333, 0.75, 0.08333, 0.625, 0.08333, 0.5, 0.08333, 0.625, 0.08333, 0.625, 0.08333, 0.5, 0.08333, 0.875, 0.08333, 1.0, 0.08333, 1.0, 0.08333, 0.875, 0.08333, 1.0, 0.01389, 1.0, 0.01389, 1.0, 0.0, 1.0, 0.0, 1.0, 0.08131, 1.0, 0.08132, 1.0, 0.08225, 1.0, 0.08226, 1.0, 0.04167, 1.0, 0.04167, 1.0, 0.02778, 1.0, 0.02778, 1.0, 0.04167, 1.0, 0.04167, 1.0, 0.02778, 1.0, 0.02778, 1.0, 0.02778, 1.0, 0.02778, 1.0, 0.01389, 1.0, 0.01389, 1.0, 0.05351, 1.0, 0.05637, 1.0, 0.05498, 1.0, 0.05359, 0.875, 0.04167, 0.875, 0.05123, 1.0, 0.05123, 1.0, 0.04167, 0.5, 0.04167, 0.5, 0.05123, 0.625, 0.05123, 0.625, 0.04167, 1.0, 0.05358, 1.0, 0.05359, 1.0, 0.05498, 1.0, 0.05499, 1.0, 0.06853, 1.0, 0.06854, 1.0, 0.06439, 1.0, 0.06439, 1.0, 0.08333, 1.0, 0.08333, 1.0, 0.08333, 1.0, 0.08333, 0.625, 0.07146, 0.75, 0.07147, 0.75, 0.06865, 0.625, 0.06865, 0.5, 0.07146, 0.625, 0.07146, 0.625, 0.06865, 0.5, 0.06866, 1.0, 0.06061, 1.0, 0.06061, 1.0, 0.05646, 1.0, 0.05647, 0.5, 0.07377, 0.5, 0.07901, 0.625, 0.07901, 0.625, 0.07377, 1.0, 0.06863, 1.0, 0.07149, 1.0, 0.07141, 1.0, 0.07002, 1.0, 0.08253, 1.0, 0.08225, 1.0, 0.08132, 1.0, 0.08106, 0.0, 0.0, 0.0, 0.0, 0.0, 0.0, 0.0, 0.0, 0.1667, 0.05556, 0.1944, 0.06481, 0.0, 0.0, 0.0, 0.0, 0.0, 0.0, 0.0, 0.0, 0.0, 0.0, 0.0, 0.0, 0.0, 0.0, 0.02778, 0.009259, 0.0, 0.0, 0.0, 0.0, 0.1485, 0.04951, 0.1848, 0.0616, 0.1386, 0.0462, 0.1114, 0.03713, 0.0, 0.0, 0.0, 0.0, 0.1111, 0.03704, 0.1111, 0.03704, 0.5833, 0.1944, 0.7778, 0.2593, 0.7778, 0.2593, 0.5833, 0.1944, 0.8889, 0.2963, 0.8889, 0.2963, 0.8889, 0.2963, 0.0, 0.0, 0.0, 0.0, 0.0, 0.0, 0.0, 0.0, 0.0, 0.0, 0.0, 0.0, 0.0, 0.0, 0.0, 0.0, 0.0, 0.0, 0.0, 0.0, 0.8152, 0.2717, 0.8152, 0.2717, 0.8515, 0.2838, 0.8515, 0.2838, 0.7778, 0.2593, 0.7778, 0.2593, 0.7778, 0.2593, 0.7778, 0.2593, 0.8889, 0.2963, 0.8889, 0.2963, 0.8889, 0.2963, 0.8889, 0.2963, 0.0, 0.0, 0.0, 0.0, 0.0, 0.0, 0.5938, 0.1979, 0.5814, 0.1938, 0.0, 0.0, 0.0, 0.0, 0.531, 0.177, 0.5185, 0.1728, 0.0, 0.0, 0.8152, 0.2717, 0.8515, 0.2838, 0.8515, 0.2838, 0.8152, 0.2717, 0.7778, 0.2593, 0.7778, 0.2593, 0.7778, 0.2593, 0.7778, 0.2593, 0.7778, 0.2593, 0.7778, 0.2593, 0.7965, 0.2655, 0.7966, 0.2655, 0.7966, 0.2655, 0.7965, 0.2655, 0.8152, 0.2717, 0.8152, 0.2717, 0.2038, 0.06793, 0.0, 0.0, 0.0, 0.0, 0.1991, 0.06638, 0.1991, 0.06638, 0.0, 0.0, 0.0, 0.0, 0.1945, 0.06482, 0.1945, 0.06482, 0.0, 0.0, 0.0, 0.0, 0.1944, 0.06481, 0.8152, 0.2717, 0.8152, 0.2717, 0.7965, 0.2655, 0.531, 0.177, 0.531, 0.177, 0.7965, 0.2655, 0.7778, 0.2593, 0.5185, 0.1728, 0.5185, 0.1728, 0.7778, 0.2593, 0.7778, 0.2593, 0.7778, 0.2593, 0.2222, 0.07407, 0.0, 0.0, 0.0, 0.0, 0.2222, 0.07407, 0.2222, 0.07407, 0.0, 0.0, 0.0, 0.0, 0.2222, 0.07408, 0.2222, 0.07408, 0.0, 0.0, 0.0, 0.0, 0.2176, 0.07252, 0.2176, 0.07252, 0.0, 0.0, 0.0, 0.0, 0.2129, 0.07096, 0.8889, 0.2963, 0.8889, 0.2963, 0.8889, 0.2963, 0.5938, 0.1979, 0.5938, 0.1979, 0.8889, 0.2963, 0.8702, 0.2901, 0.5814, 0.1938, 0.5814, 0.1938, 0.8702, 0.2901, 0.8515, 0.2838, 0.8515, 0.2838, 0.8515, 0.2838, 0.8515, 0.2838, 0.8702, 0.2901, 0.8703, 0.2901, 0.8703, 0.2901, 0.8702, 0.2901, 0.8889, 0.2963, 0.889, 0.2963, 0.889, 0.2963, 0.8889, 0.2963, 0.8889, 0.2963, 0.8889, 0.2963, 0.2038, 0.06793, 0.2129, 0.07096, 0.0, 0.0, 0.0, 0.0, 0.75, 0.08333, 0.875, 0.08333, 0.75, 0.08333, 0.75, 0.08333, 0.875, 0.08333, 0.875, 0.08301, 0.625, 0.08333, 0.75, 0.08333, 0.75, 0.08333, 0.625, 0.083, 0.75, 0.08251, 0.625, 0.0825, 0.5, 0.08333, 0.625, 0.083, 0.5, 0.083, 0.5, 0.083, 0.625, 0.083, 0.625, 0.0825, 0.875, 0.08333, 1.0, 0.08333, 1.0, 0.083, 0.875, 0.08301, 1.0, 0.08333, 1.0, 0.08333, 1.0, 0.08288, 1.0, 0.0829, 1.0, 0.08333, 1.0, 0.08333, 1.0, 0.0829, 1.0, 0.083, 0.625, 0.08108, 0.5, 0.08108, 0.5, 0.0825, 0.625, 0.0825, 0.875, 0.07901, 0.75, 0.07974, 0.875, 0.07974, 0.875, 0.07974, 0.75, 0.07974, 0.75, 0.08058, 0.75, 0.07974, 0.625, 0.07974, 0.625, 0.08058, 0.75, 0.08058, 0.625, 0.07974, 0.5, 0.07974, 0.5, 0.08058, 0.625, 0.08058, 1.0, 0.07901, 0.875, 0.07901, 0.875, 0.07974, 1.0, 0.07974, 0.875, 0.08057, 1.0, 0.08056, 1.0, 0.07977, 1.0, 0.07977, 1.0, 0.08069, 1.0, 0.0807, 1.0, 0.08056, 1.0, 0.08069, 1.0, 0.07977, 1.0, 0.07974, 1.0, 0.08106, 0.875, 0.08107, 0.875, 0.08251, 1.0, 0.08253, 1.0, 0.06804, 0.875, 0.06803, 0.875, 0.06864, 1.0, 0.06863, 0.625, 0.06741, 0.5, 0.06741, 0.5, 0.06803, 0.625, 0.06803, 0.5, 0.06866, 0.625, 0.06865, 0.75, 0.06743, 0.625, 0.06803, 0.75, 0.06803, 0.75, 0.06803, 0.625, 0.06803, 0.625, 0.06865, 0.875, 0.06745, 0.75, 0.06743, 0.75, 0.06803, 0.875, 0.06803, 0.75, 0.06865, 0.875, 0.06864, 1.0, 0.06873, 1.0, 0.06873, 1.0, 0.06929, 1.0, 0.0693, 1.0, 0.06863, 1.0, 0.06929, 1.0, 0.06804, 1.0, 0.06804, 1.0, 0.06929, 1.0, 0.06873, 1.0, 0.07901, 1.0, 0.07901, 1.0, 0.07377, 1.0, 0.07377, 0.875, 0.07301, 1.0, 0.07301, 1.0, 0.07214, 0.875, 0.07214, 0.5, 0.07301, 0.625, 0.07301, 0.625, 0.07213, 0.5, 0.07213, 0.625, 0.07301, 0.75, 0.07301, 0.75, 0.07213, 0.625, 0.07213, 0.75, 0.07301, 0.875, 0.07301, 0.875, 0.07214, 0.75, 0.07213, 1.0, 0.07377, 1.0, 0.07377, 1.0, 0.073, 1.0, 0.073, 1.0, 0.07207, 1.0, 0.07208, 1.0, 0.07301, 1.0, 0.073, 1.0, 0.07208, 1.0, 0.07214, 0.875, 0.07377, 0.875, 0.07901, 1.0, 0.07901, 1.0, 0.07377, 0.875, 0.05697, 1.0, 0.05696, 1.0, 0.05637, 0.875, 0.05636, 0.5, 0.05759, 0.625, 0.05697, 0.5, 0.05697, 0.5, 0.05697, 0.625, 0.05697, 0.625, 0.05635, 0.625, 0.05793, 0.75, 0.05791, 0.75, 0.05757, 0.625, 0.05697, 0.75, 0.05635, 0.625, 0.05635, 0.75, 0.05791, 0.875, 0.05755, 0.75, 0.05757, 0.75, 0.05697, 0.875, 0.05697, 0.875, 0.05636, 1.0, 0.05752, 1.0, 0.05627, 1.0, 0.05571, 1.0, 0.05696, 1.0, 0.05498, 1.0, 0.05637, 1.0, 0.05627, 1.0, 0.05627, 1.0, 0.0557, 1.0, 0.05571, 0.5, 0.05634, 0.625, 0.05635, 0.625, 0.05354, 0.5, 0.05354, 1.0, 0.05123, 0.875, 0.05199, 1.0, 0.05199, 1.0, 0.05199, 0.875, 0.05199, 0.875, 0.05286, 0.625, 0.05199, 0.5, 0.05199, 0.5, 0.05287, 0.625, 0.05287, 0.5, 0.05354, 0.625, 0.05354, 0.75, 0.05199, 0.625, 0.05287, 0.75, 0.05287, 0.75, 0.05287, 0.625, 0.05287, 0.625, 0.05354, 0.875, 0.05199, 0.75, 0.05199, 0.75, 0.05287, 0.875, 0.05286, 1.0, 0.05351, 1.0, 0.05359, 1.0, 0.05292, 1.0, 0.05199, 1.0, 0.05123, 1.0, 0.05123, 1.0, 0.05123, 1.0, 0.052, 1.0, 0.052, 1.0, 0.05293, 1.0, 0.05292, 1.0, 0.05359, 0.875, 0.05636, 1.0, 0.05637, 1.0, 0.05351, 0.875, 0.05352, 0.75, 0.06381, 0.875, 0.0638, 0.875, 0.06312, 0.75, 0.06312, 0.875, 0.06045, 0.75, 0.06043, 0.75, 0.06119, 0.875, 0.0612, 0.625, 0.06458, 0.75, 0.06381, 0.625, 0.06381, 0.625, 0.06381, 0.75, 0.06381, 0.75, 0.06312, 0.75, 0.0601, 0.625, 0.06008, 0.625, 0.06042, 0.75, 0.06043, 0.625, 0.06119, 0.75, 0.06119, 0.75, 0.06119, 0.625, 0.06119, 0.625, 0.06188, 0.5, 0.06458, 0.625, 0.06458, 0.625, 0.06381, 0.5, 0.06381, 0.625, 0.06008, 0.5, 0.06007, 0.5, 0.06042, 0.625, 0.06042, 0.625, 0.06119, 0.5, 0.06119, 0.5, 0.06188, 0.625, 0.06188, 0.875, 0.0638, 1.0, 0.0638, 1.0, 0.06312, 0.875, 0.06312, 1.0, 0.06048, 0.875, 0.06045, 0.875, 0.0612, 1.0, 0.0612, 1.0, 0.06061, 1.0, 0.06061, 1.0, 0.0608, 1.0, 0.06079, 1.0, 0.06153, 1.0, 0.06153, 1.0, 0.06439, 1.0, 0.06439, 1.0, 0.06421, 1.0, 0.0642, 1.0, 0.0612, 1.0, 0.0608, 1.0, 0.06048, 1.0, 0.06048, 1.0, 0.0608, 1.0, 0.06061, 1.0, 0.06481, 1.0, 0.06439, 1.0, 0.0642, 1.0, 0.0638, 1.0, 0.06281, 1.0, 0.06312, 1.0, 0.06312, 1.0, 0.06281, 1.0, 0.06219, 1.0, 0.3333, 1.0, 0.1667, 0.875, 0.1667, 0.75, 0.25, 0.8691, 0.3285, 0.75, 0.25, 0.875, 0.1667, 0.8691, 0.1715, 0.75, 0.3286, 0.625, 0.3286, 0.5, 0.3286, 0.0, 0.0, 0.25, 0.08333, 0.5, 0.1667, 0.75, 0.25, 0.8691, 0.3285, 0.8152, 0.2717, 0.8515, 0.2838, 0.6386, 0.2129, 0.6114, 0.2038, 0.6114, 0.2038, 0.6386, 0.2129, 0.4257, 0.1419, 0.4076, 0.1359, 0.4076, 0.1359, 0.4257, 0.1419, 0.2129, 0.07096, 0.2038, 0.06793, 0.8703, 0.2901, 0.6527, 0.2176, 0.6386, 0.2129, 0.8515, 0.2838, 0.6527, 0.2176, 0.4351, 0.145, 0.4257, 0.1419, 0.6386, 0.2129, 0.4351, 0.145, 0.2176, 0.07252, 0.2129, 0.07096, 0.4257, 0.1419, 0.889, 0.2963, 0.6667, 0.2222, 0.6527, 0.2176, 0.8703, 0.2901, 0.6667, 0.2222, 0.4445, 0.1482, 0.4351, 0.145, 0.6527, 0.2176, 0.4445, 0.1482, 0.2222, 0.07408, 0.2176, 0.07252, 0.4351, 0.145, 0.8889, 0.2963, 0.6667, 0.2222, 0.6667, 0.2222, 0.889, 0.2963, 0.6667, 0.2222, 0.4444, 0.1481, 0.4445, 0.1482, 0.6667, 0.2222, 0.4444, 0.1481, 0.2222, 0.07407, 0.2222, 0.07408, 0.4445, 0.1482, 0.8889, 0.2963, 0.6667, 0.2222, 0.6667, 0.2222, 0.8889, 0.2963, 0.6667, 0.2222, 0.4444, 0.1481, 0.4444, 0.1481, 0.6667, 0.2222, 0.4444, 0.1481, 0.2222, 0.07407, 0.2222, 0.07407, 0.4444, 0.1481, 0.7778, 0.2593, 0.5834, 0.1945, 0.5833, 0.1944, 0.7778, 0.2593, 0.5834, 0.1945, 0.3889, 0.1296, 0.3889, 0.1296, 0.5833, 0.1944, 0.3889, 0.1296, 0.1945, 0.06482, 0.1944, 0.06481, 0.3889, 0.1296, 0.7966, 0.2655, 0.5974, 0.1991, 0.5834, 0.1945, 0.7778, 0.2593, 0.5974, 0.1991, 0.3983, 0.1328, 0.3889, 0.1296, 0.5834, 0.1945, 0.3983, 0.1328, 0.1991, 0.06638, 0.1945, 0.06482, 0.3889, 0.1296, 0.8152, 0.2717, 0.6114, 0.2038, 0.5974, 0.1991, 0.7966, 0.2655, 0.6114, 0.2038, 0.4076, 0.1359, 0.3983, 0.1328, 0.5974, 0.1991, 0.4076, 0.1359, 0.2038, 0.06793, 0.1991, 0.06638, 0.3983, 0.1328, 0.0, 0.0, 0.1944, 0.06481, 0.1944, 0.06481, 0.0, 0.0, 0.1944, 0.06481, 0.3889, 0.1296, 0.3889, 0.1296, 0.1944, 0.06481, 0.3889, 0.1296, 0.5833, 0.1944, 0.5833, 0.1944, 0.3889, 0.1296, 0.1111, 0.03704, 0.1111, 0.03704, 0.1111, 0.03704, 0.0, 0.0, 0.1111, 0.03704, 0.08333, 0.02778, 0.0, 0.0, 0.0, 0.0, 0.08333, 0.02778, 0.05556, 0.01852, 0.0, 0.0, 0.0, 0.0, 0.05556, 0.01852, 0.02778, 0.009259, 0.0, 0.0, 0.6667, 0.2222, 0.7778, 0.2593, 0.5833, 0.1944, 0.5, 0.1667, 0.5, 0.1667, 0.5833, 0.1944, 0.3889, 0.1296, 0.3333, 0.1111, 0.3333, 0.1111, 0.3889, 0.1296, 0.1944, 0.06481, 0.1667, 0.05556, 0.3333, 0.1111, 0.6667, 0.2222, 0.5, 0.1667, 0.25, 0.08333, 0.25, 0.08333, 0.5, 0.1667, 0.3333, 0.1111, 0.1667, 0.05556, 0.1667, 0.05556, 0.3333, 0.1111, 0.1667, 0.05556, 0.08333, 0.02778, 0.07427, 0.02476, 0.0924, 0.0308, 0.0462, 0.0154, 0.03713, 0.01238, 0.8889, 0.2963, 1.0, 0.3333, 0.75, 0.25, 0.6667, 0.2222, 0.6667, 0.2222, 0.75, 0.25, 0.5, 0.1667, 0.4444, 0.1481, 0.4444, 0.1481, 0.5, 0.1667, 0.25, 0.08333, 0.2222, 0.07407, 0.0, 0.0, 0.0, 0.0, 0.0, 0.0, 0.0, 0.0, 0.0, 0.0, 0.0, 0.0, 0.0, 0.0, 0.0, 0.0, 0.0, 0.0, 0.0, 0.0, 0.0, 0.0, 0.0, 0.0, 0.0, 0.0, 0.02778, 0.009259, 0.02778, 0.009259, 0.0, 0.0, 0.08333, 0.02778, 0.1111, 0.03704, 0.1111, 0.03704, 0.08333, 0.02778, 0.02778, 0.009259, 0.05556, 0.01852, 0.05556, 0.01852, 0.02778, 0.009259, 0.1667, 0.05556, 0.1191, 0.0397, 0.1778, 0.05926, 0.25, 0.08333, 0.08333, 0.02778, 0.05972, 0.01991, 0.1191, 0.0397, 0.1667, 0.05556, 0.03713, 0.01238, 0.0462, 0.0154, 0.0, 0.0, 0.0, 0.0, 0.3333, 0.1111, 0.2326, 0.07754, 0.2325, 0.0775, 0.3333, 0.1111, 0.05556, 0.01852, 0.08333, 0.02778, 0.08333, 0.02778, 0.05556, 0.01852, 0.0, 0.0, 0.0, 0.0, 0.05972, 0.01991, 0.08333, 0.02778, 0.1111, 0.03704, 0.1111, 0.03704, 0.1111, 0.03704, 0.1111, 0.03704, 0.1114, 0.03713, 0.1386, 0.0462, 0.0924, 0.0308, 0.07427, 0.02476, 0.1485, 0.04951, 0.1485, 0.04951, 0.1848, 0.0616, 0.1848, 0.0616, 0.25, 0.08333, 0.1778, 0.05926, 0.2352, 0.07842, 0.3333, 0.1111, 0.03713, 0.01238, 0.0, 0.0, 0.0, 0.0, 0.03246, 0.01082, 0.03246, 0.01082, 0.0, 0.0, 0.0, 0.0, 0.02778, 0.009259, 0.02778, 0.009259, 0.0, 0.0, 0.0, 0.0, 0.02778, 0.009259, 0.1485, 0.04951, 0.1114, 0.03713, 0.09737, 0.03246, 0.1298, 0.04328, 0.1298, 0.04328, 0.09737, 0.03246, 0.08333, 0.02778, 0.1111, 0.03704, 0.1111, 0.03704, 0.08333, 0.02778, 0.08333, 0.02778, 0.1111, 0.03704, 0.1114, 0.03713, 0.07427, 0.02476, 0.06491, 0.02164, 0.09737, 0.03246, 0.09737, 0.03246, 0.06491, 0.02164, 0.05556, 0.01852, 0.08333, 0.02778, 0.08333, 0.02778, 0.05556, 0.01852, 0.05556, 0.01852, 0.08333, 0.02778, 0.07427, 0.02476, 0.03713, 0.01238, 0.03246, 0.01082, 0.06491, 0.02164, 0.06491, 0.02164, 0.03246, 0.01082, 0.02778, 0.009259, 0.05556, 0.01852, 0.05556, 0.01852, 0.02778, 0.009259, 0.02778, 0.009259, 0.05556, 0.01852, 0.1485, 0.04951, 0.1485, 0.04951, 0.1298, 0.04327, 0.1298, 0.04327, 0.1298, 0.04327, 0.1298, 0.04327, 0.1111, 0.03704, 0.1111, 0.03704, 0.1111, 0.03704, 0.1111, 0.03704, 0.1111, 0.03704, 0.1111, 0.03704, 0.1111, 0.03704, 0.1111, 0.03704, 0.1111, 0.03704, 0.1111, 0.03704, 0.1111, 0.03704, 0.1111, 0.03704, 0.1298, 0.04327, 0.1298, 0.04328, 0.1298, 0.04328, 0.1298, 0.04327, 0.1485, 0.04951, 0.1485, 0.04951, 0.2352, 0.07842, 0.2326, 0.07754, 0.3333, 0.1111, 0.1848, 0.0616, 0.1848, 0.0616, 0.2049, 0.0683, 0.2053, 0.06842, 0.2053, 0.06842, 0.2049, 0.0683, 0.227, 0.07568, 0.227, 0.07565, 0.227, 0.07565, 0.227, 0.07568, 0.2326, 0.07754, 0.2352, 0.07842, 0.05972, 0.01991, 0.0, 0.0, 0.0, 0.0, 0.05719, 0.01906, 0.05719, 0.01906, 0.0, 0.0, 0.0, 0.0, 0.05144, 0.01715, 0.05144, 0.01715, 0.0, 0.0, 0.0, 0.0, 0.0462, 0.0154, 0.2352, 0.07842, 0.1778, 0.05926, 0.1709, 0.05696, 0.227, 0.07565, 0.227, 0.07565, 0.1709, 0.05696, 0.1541, 0.05137, 0.2053, 0.06842, 0.2053, 0.06842, 0.1541, 0.05137, 0.1386, 0.0462, 0.1848, 0.0616, 0.1778, 0.05926, 0.1191, 0.0397, 0.1142, 0.03807, 0.1709, 0.05696, 0.1709, 0.05696, 0.1142, 0.03807, 0.1028, 0.03428, 0.1541, 0.05137, 0.1541, 0.05137, 0.1028, 0.03428, 0.0924, 0.0308, 0.1386, 0.0462, 0.1191, 0.0397, 0.05972, 0.01991, 0.05719, 0.01906, 0.1142, 0.03807, 0.1142, 0.03807, 0.05719, 0.01906, 0.05144, 0.01715, 0.1028, 0.03428, 0.1028, 0.03428, 0.05144, 0.01715, 0.0462, 0.0154, 0.0924, 0.0308, 0.2325, 0.0775, 0.2326, 0.07754, 0.227, 0.07568, 0.2272, 0.07573, 0.2272, 0.07573, 0.227, 0.07568, 0.2049, 0.0683, 0.2049, 0.0683, 0.2049, 0.0683, 0.2049, 0.0683, 0.1848, 0.0616, 0.1848, 0.0616, 0.1848, 0.0616, 0.1848, 0.0616, 0.1485, 0.04951, 0.1485, 0.04951, 0.625, 0.3023, 0.5, 0.3023, 0.0, 0.0, 0.75, 0.3165, 0.75, 0.3023, 0.75, 0.3165, 0.0, 0.0, 0.0, 0.0, 0.75, 0.3194, 0.753, 0.319, 0.625, 0.3239, 0.75, 0.3239, 0.75, 0.3194, 0.0, 0.0, 0.5, 0.3239])
me_plane.use_remesh_fix_poles = True
me_plane.use_remesh_preserve_attributes = False
me_plane.use_mirror_vertex_groups = False
me_plane.update()

# ---- objects
ob_plane = bpy.data.objects.new('Plane', me_plane)

# ---- transforms, parenting, visibility, modifiers, constraints
ob_plane.location = (0.0, 0.0, 0.0)
ob_plane.scale = (0.25, 1.0, 1.0)
ob_plane.lineart.crease_threshold = 0.0
_m = ob_plane.modifiers.new('Mirror', 'MIRROR')

# ---- collection membership
col_collection.objects.link(ob_plane)

# ---- scene / render settings (as saved in the file)
scene.frame_start = 1; scene.frame_end = 250; scene.frame_set(1)
scene.render.engine = 'BLENDER_EEVEE_NEXT'
scene.cycles.use_denoising = False
scene.cycles.samples = 128
scene.cycles.sampling_pattern = 'TABULATED_SOBOL'
scene.cycles.use_adaptive_sampling = False
scene.cycles.use_light_tree = False
scene.view_settings.view_transform = 'Filmic'
bpy.context.view_layer.update()

# ---- added for rendering (the .blend has no active camera and no usable light): camera, sun
cam_auto = bpy.data.cameras.new('AutoCamera')
cam_auto.lens = 50.0
cam_auto.sensor_width = 36.0
cam_auto.clip_end = 1000.0
ob_auto_camera = bpy.data.objects.new('AutoCamera', cam_auto)
scene.collection.objects.link(ob_auto_camera)
ob_auto_camera.location = (0.185045, -0.219054, 0.188036)
ob_auto_camera.rotation_euler = (1.09748, -7.21219e-08, 0.694738)
scene.camera = ob_auto_camera
light_auto_sun = bpy.data.lights.new('AutoSun', 'SUN')
light_auto_sun.energy = 3.0
light_auto_sun.angle = 0.0523599
ob_auto_sun = bpy.data.objects.new('AutoSun', light_auto_sun)
scene.collection.objects.link(ob_auto_sun)
ob_auto_sun.rotation_euler = (0.872665, 0.174533, 0.523599)
bpy.context.view_layer.update()
